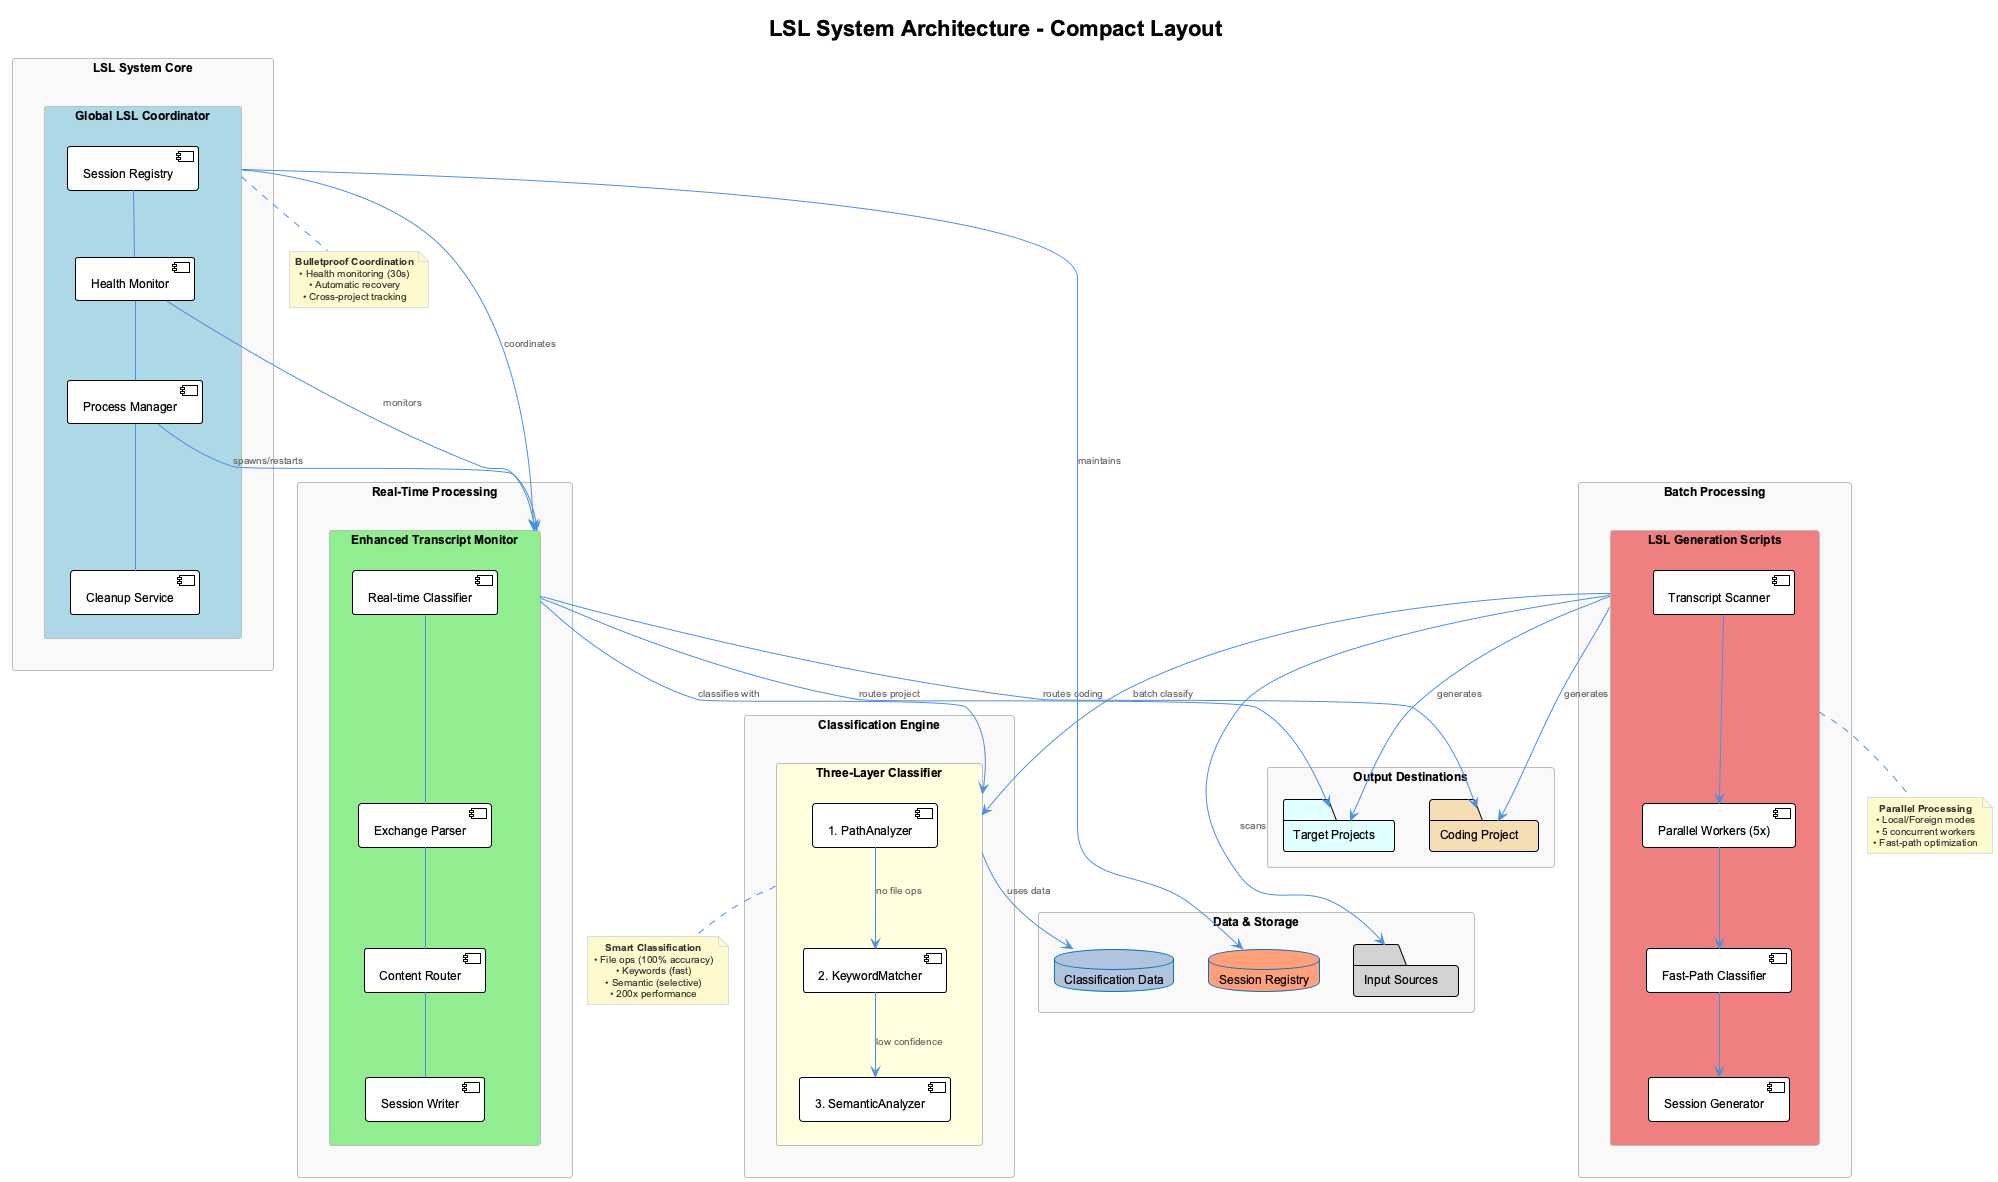

The diagram above was rendered by PlantUML. Its source (embedded in the PNG):
@startuml lsl-system-architecture-compact
!include _standard-style.puml

title LSL System Architecture - Compact Layout

skinparam packageStyle rectangle
skinparam defaultTextAlignment center

package "LSL System Core" {
  
  rectangle "Global LSL Coordinator" as GLC #lightblue {
    component "Session Registry" as Registry
    component "Health Monitor" as Health  
    component "Process Manager" as ProcessMgr
    component "Cleanup Service" as Cleanup
    Registry -- Health
    Health -- ProcessMgr 
    ProcessMgr -- Cleanup
  }
}

package "Real-Time Processing" {
  
  rectangle "Enhanced Transcript Monitor" as ETM #lightgreen {
    component "Real-time Classifier" as RTClassifier
    component "Exchange Parser" as Parser
    component "Content Router" as Router
    component "Session Writer" as Writer
    RTClassifier -- Parser
    Parser -- Router
    Router -- Writer
  }
}

package "Classification Engine" {
  
  rectangle "Three-Layer Classifier" as RCC #lightyellow {
    component "1. PathAnalyzer" as L1
    component "2. KeywordMatcher" as L2  
    component "3. SemanticAnalyzer" as L3
    L1 --> L2 : "no file ops"
    L2 --> L3 : "low confidence"
  }
}

package "Batch Processing" {
  
  rectangle "LSL Generation Scripts" as LSLGen #lightcoral {
    component "Transcript Scanner" as Scanner
    component "Parallel Workers (5x)" as Parallel
    component "Fast-Path Classifier" as FastPath
    component "Session Generator" as Generator
    Scanner --> Parallel
    Parallel --> FastPath
    FastPath --> Generator
  }
}

package "Data & Storage" {
  database "Session Registry" as SessionDB #lightsalmon
  database "Classification Data" as KeywordDB #lightsteelblue  
  folder "Input Sources" as Sources #lightgray
}

package "Output Destinations" {
  folder "Coding Project" as CodingOut #wheat
  folder "Target Projects" as ProjectOut #lightcyan
}

' Main connections
GLC --> ETM : coordinates
ETM --> RCC : classifies with
RCC --> KeywordDB : uses data
ETM --> CodingOut : routes coding
ETM --> ProjectOut : routes project

' Batch processing
LSLGen --> Sources : scans
LSLGen --> RCC : batch classify
LSLGen --> CodingOut : generates
LSLGen --> ProjectOut : generates

' Coordinator management
GLC --> SessionDB : maintains
Health --> ETM : monitors
ProcessMgr --> ETM : spawns/restarts

' Notes
note bottom of GLC
  **Bulletproof Coordination**
  • Health monitoring (30s)
  • Automatic recovery
  • Cross-project tracking
end note

note bottom of RCC
  **Smart Classification**
  • File ops (100% accuracy)
  • Keywords (fast)
  • Semantic (selective)
  • 200x performance
end note

note bottom of LSLGen
  **Parallel Processing**
  • Local/Foreign modes
  • 5 concurrent workers
  • Fast-path optimization
end note

@enduml